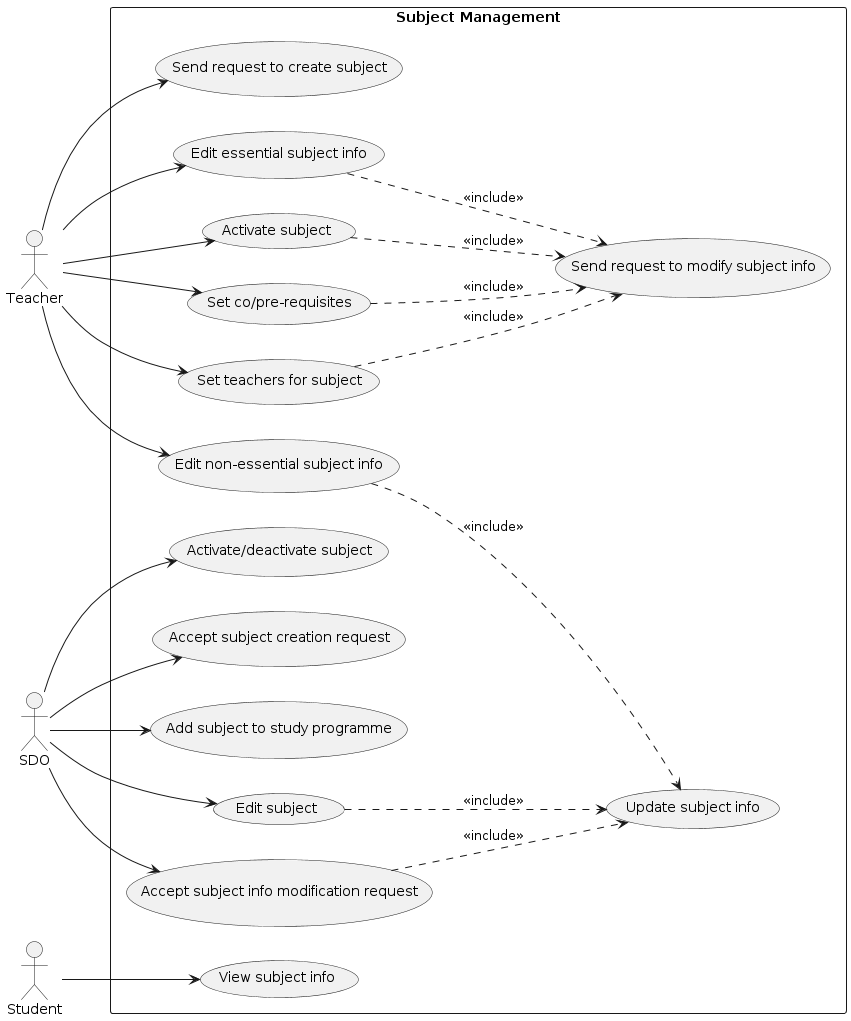

The diagram above was rendered by PlantUML. Its source (embedded in the PNG):
@startuml
left to right direction
actor Teacher as "Teacher"
actor SDO as "SDO"
actor Student as "Student"

rectangle "Subject Management" {
  usecase "Send request to create subject" as UC1
  usecase "Edit essential subject info" as UC2
  usecase "Activate subject" as UC3
  usecase "Set co/pre-requisites" as UC4
  usecase "Set teachers for subject" as UC5
  usecase "Send request to modify subject info" as UC6
  usecase "Edit non-essential subject info" as UC7
  usecase "Update subject info" as UC8
  usecase "Activate/deactivate subject" as UC9
  usecase "Accept subject creation request" as UC10
  usecase "Add subject to study programme" as UC11
  usecase "Edit subject" as UC12
  usecase "View subject info" as UC13
  usecase "Accept subject info modification request" as UC14


  SDO --> UC9
  SDO --> UC10
  SDO --> UC11
  SDO --> UC12
  SDO --> UC14

  Teacher --> UC1
  Teacher --> UC2
  Teacher --> UC3
  Teacher --> UC4
  Teacher --> UC5
  Teacher --> UC7

  Student --> UC13

  UC4 ..> UC6 : <<include>>
  UC2 ..> UC6 : <<include>>
  UC3 ..> UC6 : <<include>>
  UC5 ..> UC6 : <<include>>
  UC14 ..> UC8 : <<include>>
  UC12 ..> UC8 : <<include>>
  UC7 ..> UC8 : <<include>>
}
@enduml